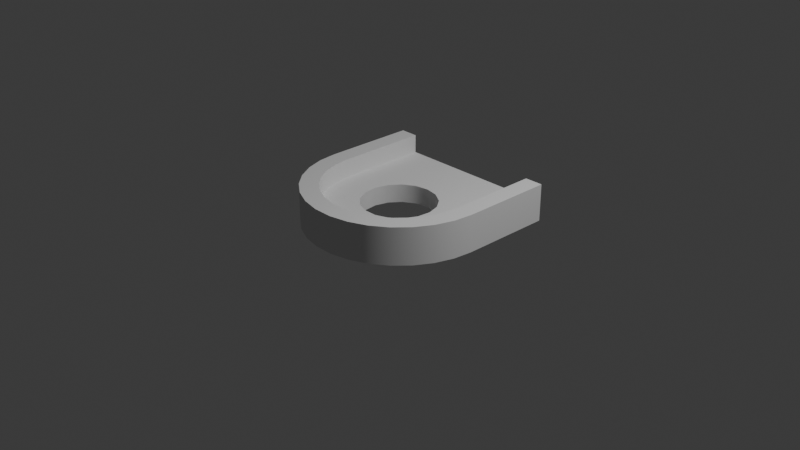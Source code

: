 # Source: EndBlock.blend  (saved by Blender 4.1.24; exported with 4.5.12 LTS)
import bpy
from mathutils import Matrix  # noqa: F401  (used for matrix-valued properties, if any)

bpy.ops.wm.read_factory_settings(use_empty=True)
scene = bpy.context.scene
scene.name = 'Scene'

# ---- collections
col_collection = bpy.data.collections.new('Collection'); scene.collection.children.link(col_collection)

# ---- world
world_world = bpy.data.worlds.new('World'); scene.world = world_world
world_world.use_nodes = True; world_world.node_tree.nodes.clear()
_N = world_world.node_tree.nodes; _L = world_world.node_tree.links
n0 = _N.new('ShaderNodeOutputWorld'); n0.name = 'World Output'; n0.location = (300, 300)
n1 = _N.new('ShaderNodeBackground'); n1.name = 'Background'; n1.location = (10, 300)
n1.inputs[0].default_value = (0.05088, 0.05088, 0.05088, 1.0)
_L.new(n1.outputs[0], n0.inputs[0])
n0.is_active_output = True
world_world.color = (0.05088, 0.05088, 0.05088)
world_world.use_sun_shadow = False
world_world.sun_shadow_jitter_overblur = 0.0

# ---- cameras
cam_camera = bpy.data.cameras.new('Camera')
cam_camera.clip_end = 100.0
cam_camera.ortho_scale = 7.314

# ---- lights
light_light = bpy.data.lights.new('Light', 'POINT')
light_light.transmission_factor = 0.0
light_light.energy = 1000.0
light_light.shadow_soft_size = 0.1
light_light.shadow_maximum_resolution = 0.006
light_light.use_absolute_resolution = True

# ---- meshes
me_cylinder = bpy.data.meshes.new('Cylinder')
me_cylinder.from_pydata([(0.0, 1.0, 0.0), (0.0, 0.8, 0.2), (0.0, 1.0, 0.4), (0.0, 0.8, 0.4), (0.2079, 0.9781, 0.0), (0.1663, 0.7825, 0.2), (0.2079, 0.9781, 0.4), (0.1663, 0.7825, 0.4), (0.4067, 0.9135, 0.0), (0.3254, 0.7308, 0.2), (0.4067, 0.9135, 0.4), (0.3254, 0.7308, 0.4), (0.5878, 0.809, 0.0), (0.4702, 0.6472, 0.2), (0.5878, 0.809, 0.4), (0.4702, 0.6472, 0.4), (0.7431, 0.6691, 0.0), (0.5945, 0.5353, 0.2), (0.7431, 0.6691, 0.4), (0.5945, 0.5353, 0.4), (0.866, 0.5, 0.0), (0.6928, 0.4, 0.2), (0.866, 0.5, 0.4), (0.6928, 0.4, 0.4), (0.9511, 0.309, 0.0), (0.7608, 0.2472, 0.2), (0.9511, 0.309, 0.4), (0.7608, 0.2472, 0.4), (0.9945, 0.1045, 0.0), (0.7956, 0.08362, 0.2), (0.9945, 0.1045, 0.4), (0.7956, 0.08362, 0.4), (0.9945, -0.1045, 0.0), (0.7956, -0.08362, 0.2), (0.9945, -0.1045, 0.4), (0.7956, -0.08362, 0.4), (0.9511, -0.309, 0.0), (0.7608, -0.2472, 0.2), (0.9511, -0.309, 0.4), (0.7608, -0.2472, 0.4), (0.866, -0.5, 0.0), (0.6928, -0.4, 0.2), (0.866, -0.5, 0.4), (0.6928, -0.4, 0.4), (0.7431, -0.6691, 0.0), (0.5945, -0.5353, 0.2), (0.7431, -0.6691, 0.4), (0.5945, -0.5353, 0.4), (0.5878, -0.809, 0.0), (0.4702, -0.6472, 0.2), (0.5878, -0.809, 0.4), (0.4702, -0.6472, 0.4), (0.4067, -0.9135, 0.0), (0.3254, -0.7308, 0.2), (0.4067, -0.9135, 0.4), (0.3254, -0.7308, 0.4), (0.2079, -0.9781, 0.0), (0.1663, -0.7825, 0.2), (0.2079, -0.9781, 0.4), (0.1663, -0.7825, 0.4), (-8.941e-08, -1.0, 0.0), (-1.49e-08, -0.8, 0.2), (-8.941e-08, -1.0, 0.4), (-1.49e-08, -0.8, 0.4), (-1.0, 0.8, 0.0), (-1.0, 0.8, 0.2), (-1.0, 1.0, 0.0), (-1.0, 0.8, 0.4), (-1.0, 1.0, 0.4), (-1.0, -0.8, 0.0), (-1.0, 0.0, 0.0), (-1.0, 0.0, 0.2), (-1.0, -0.8, 0.2), (-1.0, -1.0, 0.0), (-1.0, -0.8, 0.4), (-1.0, -1.0, 0.4), (-0.4, -1.223e-08, 0.2), (-0.373, -0.1445, 0.2), (-0.2956, -0.2695, 0.2), (-0.1783, -0.3581, 0.2), (-0.03691, -0.3983, 0.2), (0.1095, -0.3847, 0.2), (0.2411, -0.3192, 0.2), (0.3401, -0.2106, 0.2), (0.3932, -0.0735, 0.2), (0.3932, 0.0735, 0.2), (0.3401, 0.2106, 0.2), (0.2411, 0.3192, 0.2), (0.1095, 0.3847, 0.2), (-0.03691, 0.3983, 0.2), (-0.1783, 0.3581, 0.2), (-0.2956, 0.2695, 0.2), (-0.373, 0.1445, 0.2), (-0.373, -0.1445, 0.2), (-0.4, -1.223e-08, 0.2), (-0.2956, -0.2695, 0.2), (-0.1783, -0.3581, 0.2), (-0.03691, -0.3983, 0.2), (0.1095, -0.3847, 0.2), (0.2411, -0.3192, 0.2), (0.3401, -0.2106, 0.2), (0.3932, -0.0735, 0.2), (0.3932, 0.0735, 0.2), (0.3401, 0.2106, 0.2), (0.2411, 0.3192, 0.2), (0.1095, 0.3847, 0.2), (-0.03691, 0.3983, 0.2), (-0.1783, 0.3581, 0.2), (-0.2956, 0.2695, 0.2), (-0.373, 0.1445, 0.2), (-0.373, -0.1445, 0.0), (-0.4, -1.223e-08, 0.0), (-0.2956, -0.2695, 0.0), (-0.1783, -0.3581, 0.0), (-0.03691, -0.3983, 0.0), (0.1095, -0.3847, 0.0), (0.2411, -0.3192, 0.0), (0.3401, -0.2106, 0.0), (0.3932, -0.0735, 0.0), (0.3932, 0.0735, 0.0), (0.3401, 0.2106, 0.0), (0.2411, 0.3192, 0.0), (0.1095, 0.3847, 0.0), (-0.03691, 0.3983, 0.0), (-0.1783, 0.3581, 0.0), (-0.2956, 0.2695, 0.0), (-0.373, 0.1445, 0.0)], [], [(63, 62, 75, 74), (5, 7, 11, 9), (4, 8, 10, 6), (3, 2, 6, 7), (1, 3, 7, 5), (12, 16, 18, 14), (10, 8, 12, 14), (7, 6, 10, 11), (15, 14, 18, 19), (16, 20, 22, 18), (9, 11, 15, 13), (11, 10, 14, 15), (20, 24, 26, 22), (13, 15, 19, 17), (21, 23, 27, 25), (19, 18, 22, 23), (17, 19, 23, 21), (28, 32, 34, 30), (27, 26, 30, 31), (26, 24, 28, 30), (23, 22, 26, 27), (31, 30, 34, 35), (38, 36, 40, 42), (25, 27, 31, 29), (33, 35, 39, 37), (29, 31, 35, 33), (37, 39, 43, 41), (32, 36, 38, 34), (40, 44, 46, 42), (35, 34, 38, 39), (43, 42, 46, 47), (44, 48, 50, 46), (39, 38, 42, 43), (48, 52, 54, 50), (41, 43, 47, 45), (49, 51, 55, 53), (47, 46, 50, 51), (45, 47, 51, 49), (56, 60, 62, 58), (54, 52, 56, 58), (51, 50, 54, 55), (59, 58, 62, 63), (66, 68, 67, 65, 64), (53, 55, 59, 57), (55, 54, 58, 59), (57, 59, 63, 61), (72, 74, 75, 73, 69), (70, 64, 65, 71), (60, 73, 75, 62), (70, 71, 72, 69), (2, 3, 67, 68), (61, 63, 74, 72), (3, 1, 65, 67), (0, 2, 68, 66), (1, 90, 65), (92, 71, 65), (77, 71, 76), (78, 72, 77), (83, 41, 45), (13, 17, 87), (81, 53, 80), (81, 82, 49), (80, 57, 61), (82, 45, 49), (84, 37, 83), (85, 33, 84), (85, 25, 29), (86, 21, 25), (78, 77, 93, 95), (17, 21, 86), (89, 9, 13), (89, 5, 9), (90, 1, 5), (91, 92, 65), (92, 76, 71), (77, 72, 71), (78, 79, 72), (79, 80, 61), (80, 53, 57), (81, 49, 53), (82, 83, 45), (83, 37, 41), (84, 33, 37), (85, 29, 33), (85, 86, 25), (87, 17, 86), (88, 13, 87), (88, 89, 13), (89, 90, 5), (79, 61, 72), (90, 91, 65), (101, 100, 117, 118), (76, 92, 109, 94), (86, 85, 102, 103), (79, 78, 95, 96), (87, 86, 103, 104), (80, 79, 96, 97), (88, 87, 104, 105), (81, 80, 97, 98), (89, 88, 105, 106), (82, 81, 98, 99), (90, 89, 106, 107), (83, 82, 99, 100), (91, 90, 107, 108), (84, 83, 100, 101), (77, 76, 94, 93), (92, 91, 108, 109), (85, 84, 101, 102), (109, 108, 125, 126), (93, 94, 111, 110), (102, 101, 118, 119), (95, 93, 110, 112), (94, 109, 126, 111), (103, 102, 119, 120), (96, 95, 112, 113), (104, 103, 120, 121), (97, 96, 113, 114), (105, 104, 121, 122), (98, 97, 114, 115), (106, 105, 122, 123), (99, 98, 115, 116), (107, 106, 123, 124), (100, 99, 116, 117), (108, 107, 124, 125), (125, 64, 126), (125, 0, 66), (124, 0, 125), (123, 4, 124), (122, 8, 123), (121, 12, 122), (121, 20, 16), (120, 20, 121), (119, 24, 120), (0, 4, 6, 2), (118, 36, 32), (117, 40, 36), (117, 44, 40), (118, 28, 24), (48, 44, 117), (114, 56, 52), (113, 60, 56), (52, 48, 116), (112, 69, 73), (110, 70, 69), (126, 70, 111), (125, 66, 64), (124, 4, 0), (123, 8, 4), (122, 12, 8), (121, 16, 12), (120, 24, 20), (119, 118, 24), (118, 32, 28), (118, 117, 36), (116, 48, 117), (115, 52, 116), (115, 114, 52), (114, 113, 56), (73, 60, 112), (112, 110, 69), (110, 111, 70), (126, 64, 70), (60, 113, 112)])
me_cylinder.polygons.foreach_set('use_smooth', [True] * 163)
_k = set([(0, 4), (0, 66), (1, 5), (1, 65), (2, 6), (2, 68), (3, 7), (3, 67), (4, 8), (5, 9), (6, 10), (7, 11), (8, 12), (9, 13), (10, 14), (11, 15), (12, 16), (13, 17), (14, 18), (15, 19), (16, 20), (17, 21), (18, 22), (19, 23), (20, 24), (21, 25), (22, 26), (23, 27), (24, 28), (25, 29), (26, 30), (27, 31), (28, 32), (29, 33), (30, 34), (31, 35), (32, 36), (33, 37), (34, 38), (35, 39), (36, 40), (37, 41), (38, 42), (39, 43), (40, 44), (41, 45), (42, 46), (43, 47), (44, 48), (45, 49), (46, 50), (47, 51), (48, 52), (49, 53), (50, 54), (51, 55), (52, 56), (53, 57), (54, 58), (55, 59), (56, 60), (57, 61), (58, 62), (59, 63), (60, 73), (61, 72), (62, 75), (63, 74), (64, 66), (64, 70), (65, 67), (65, 71), (66, 68), (67, 68), (69, 70), (69, 73), (71, 72), (72, 74), (73, 75), (74, 75), (76, 77), (76, 92), (77, 78), (78, 79), (79, 80), (80, 81), (81, 82), (82, 83), (83, 84), (84, 85), (85, 86), (86, 87), (87, 88), (88, 89), (89, 90), (90, 91), (91, 92), (93, 94), (93, 95), (94, 109), (95, 96), (96, 97), (97, 98), (98, 99), (99, 100), (100, 101), (101, 102), (102, 103), (103, 104), (104, 105), (105, 106), (106, 107), (107, 108), (108, 109), (110, 111), (110, 112), (111, 126), (112, 113), (113, 114), (114, 115), (115, 116), (116, 117), (117, 118), (118, 119), (119, 120), (120, 121), (121, 122), (122, 123), (123, 124), (124, 125), (125, 126)])
me_cylinder.attributes.new('sharp_edge', 'BOOLEAN', 'EDGE').data.foreach_set('value', [ (min(e.vertices), max(e.vertices)) in _k for e in me_cylinder.edges])
_uv = me_cylinder.uv_layers.new(name='UVMap')
_uv.uv.foreach_set('vector', [0.625, 0.2, 0.625, 0.25, 0.625, 0.25, 0.625, 0.2, 0.625, 0.2, 0.625, 0.2, 0.625, 0.2, 0.625, 0.2, 0.375, 0.25, 0.375, 0.25, 0.625, 0.25, 0.625, 0.25, 0.625, 0.2, 0.625, 0.25, 0.625, 0.25, 0.625, 0.2, 0.625, 0.2, 0.625, 0.2, 0.625, 0.2, 0.625, 0.2, 0.375, 0.25, 0.375, 0.25, 0.625, 0.25, 0.625, 0.25, 0.625, 0.25, 0.375, 0.25, 0.375, 0.25, 0.625, 0.25, 0.625, 0.2, 0.625, 0.25, 0.625, 0.25, 0.625, 0.2, 0.625, 0.2, 0.625, 0.25, 0.625, 0.25, 0.625, 0.2, 0.375, 0.25, 0.375, 0.25, 0.625, 0.25, 0.625, 0.25, 0.625, 0.2, 0.625, 0.2, 0.625, 0.2, 0.625, 0.2, 0.625, 0.2, 0.625, 0.25, 0.625, 0.25, 0.625, 0.2, 0.375, 0.25, 0.375, 0.25, 0.625, 0.25, 0.625, 0.25, 0.625, 0.2, 0.625, 0.2, 0.625, 0.2, 0.625, 0.2, 0.625, 0.2, 0.625, 0.2, 0.625, 0.2, 0.625, 0.2, 0.625, 0.2, 0.625, 0.25, 0.625, 0.25, 0.625, 0.2, 0.625, 0.2, 0.625, 0.2, 0.625, 0.2, 0.625, 0.2, 0.375, 0.25, 0.375, 0.25, 0.625, 0.25, 0.625, 0.25, 0.625, 0.2, 0.625, 0.25, 0.625, 0.25, 0.625, 0.2, 0.625, 0.25, 0.375, 0.25, 0.375, 0.25, 0.625, 0.25, 0.625, 0.2, 0.625, 0.25, 0.625, 0.25, 0.625, 0.2, 0.625, 0.2, 0.625, 0.25, 0.625, 0.25, 0.625, 0.2, 0.625, 0.25, 0.375, 0.25, 0.375, 0.25, 0.625, 0.25, 0.625, 0.2, 0.625, 0.2, 0.625, 0.2, 0.625, 0.2, 0.625, 0.2, 0.625, 0.2, 0.625, 0.2, 0.625, 0.2, 0.625, 0.2, 0.625, 0.2, 0.625, 0.2, 0.625, 0.2, 0.625, 0.2, 0.625, 0.2, 0.625, 0.2, 0.625, 0.2, 0.375, 0.25, 0.375, 0.25, 0.625, 0.25, 0.625, 0.25, 0.375, 0.25, 0.375, 0.25, 0.625, 0.25, 0.625, 0.25, 0.625, 0.2, 0.625, 0.25, 0.625, 0.25, 0.625, 0.2, 0.625, 0.2, 0.625, 0.25, 0.625, 0.25, 0.625, 0.2, 0.375, 0.25, 0.375, 0.25, 0.625, 0.25, 0.625, 0.25, 0.625, 0.2, 0.625, 0.25, 0.625, 0.25, 0.625, 0.2, 0.375, 0.25, 0.375, 0.25, 0.625, 0.25, 0.625, 0.25, 0.625, 0.2, 0.625, 0.2, 0.625, 0.2, 0.625, 0.2, 0.625, 0.2, 0.625, 0.2, 0.625, 0.2, 0.625, 0.2, 0.625, 0.2, 0.625, 0.25, 0.625, 0.25, 0.625, 0.2, 0.625, 0.2, 0.625, 0.2, 0.625, 0.2, 0.625, 0.2, 0.375, 0.25, 0.375, 0.25, 0.625, 0.25, 0.625, 0.25, 0.625, 0.25, 0.375, 0.25, 0.375, 0.25, 0.625, 0.25, 0.625, 0.2, 0.625, 0.25, 0.625, 0.25, 0.625, 0.2, 0.625, 0.2, 0.625, 0.25, 0.625, 0.25, 0.625, 0.2, 0.375, 0.25, 0.625, 0.25, 0.625, 0.2, 0.625, 0.2, 0.375, 0.2, 0.625, 0.2, 0.625, 0.2, 0.625, 0.2, 0.625, 0.2, 0.625, 0.2, 0.625, 0.25, 0.625, 0.25, 0.625, 0.2, 0.625, 0.2, 0.625, 0.2, 0.625, 0.2, 0.625, 0.2, 0.625, 0.2, 0.625, 0.2, 0.625, 0.25, 0.375, 0.25, 0.375, 0.2, 0.375, 0.0, 0.375, 0.2, 0.625, 0.2, 0.625, 0.0, 0.375, 0.25, 0.375, 0.25, 0.625, 0.25, 0.625, 0.25, 0.375, 0.0, 0.625, 0.0, 0.625, 0.2, 0.375, 0.2, 0.625, 0.25, 0.625, 0.2, 0.625, 0.2, 0.625, 0.25, 0.625, 0.2, 0.625, 0.2, 0.625, 0.2, 0.625, 0.2, 0.625, 0.2, 0.625, 0.2, 0.625, 0.2, 0.625, 0.2, 0.375, 0.25, 0.625, 0.25, 0.625, 0.25, 0.375, 0.25, 0.625, 0.2, 0.0, 0.0, 0.625, 0.2, 0.0, 0.0, 0.625, 0.0, 0.625, 0.2, 0.0, 0.0, 0.625, 0.0, 0.0, 0.0, 0.0, 0.0, 0.625, 0.2, 0.0, 0.0, 0.0, 0.0, 0.625, 0.2, 0.625, 0.2, 0.625, 0.2, 0.625, 0.2, 0.0, 0.0, 0.0, 0.0, 0.625, 0.2, 0.0, 0.0, 0.0, 0.0, 0.0, 0.0, 0.625, 0.2, 0.0, 0.0, 0.625, 0.2, 0.625, 0.2, 0.0, 0.0, 0.625, 0.2, 0.625, 0.2, 0.0, 0.0, 0.625, 0.2, 0.0, 0.0, 0.0, 0.0, 0.625, 0.2, 0.0, 0.0, 0.0, 0.0, 0.625, 0.2, 0.625, 0.2, 0.0, 0.0, 0.625, 0.2, 0.625, 0.2, 0.0, 0.0, 0.0, 0.0, 0.0, 0.0, 0.0, 0.0, 0.625, 0.2, 0.625, 0.2, 0.0, 0.0, 0.0, 0.0, 0.625, 0.2, 0.625, 0.2, 0.0, 0.0, 0.625, 0.2, 0.625, 0.2, 0.0, 0.0, 0.625, 0.2, 0.625, 0.2, 0.0, 0.0, 0.0, 0.0, 0.625, 0.2, 0.0, 0.0, 0.0, 0.0, 0.625, 0.0, 0.0, 0.0, 0.625, 0.2, 0.625, 0.0, 0.0, 0.0, 0.0, 0.0, 0.625, 0.2, 0.0, 0.0, 0.0, 0.0, 0.625, 0.2, 0.0, 0.0, 0.625, 0.2, 0.625, 0.2, 0.0, 0.0, 0.625, 0.2, 0.625, 0.2, 0.0, 0.0, 0.0, 0.0, 0.625, 0.2, 0.0, 0.0, 0.625, 0.2, 0.625, 0.2, 0.0, 0.0, 0.625, 0.2, 0.625, 0.2, 0.0, 0.0, 0.625, 0.2, 0.625, 0.2, 0.0, 0.0, 0.0, 0.0, 0.625, 0.2, 0.0, 0.0, 0.625, 0.2, 0.0, 0.0, 0.0, 0.0, 0.625, 0.2, 0.0, 0.0, 0.0, 0.0, 0.0, 0.0, 0.625, 0.2, 0.0, 0.0, 0.0, 0.0, 0.625, 0.2, 0.0, 0.0, 0.625, 0.2, 0.625, 0.2, 0.0, 0.0, 0.0, 0.0, 0.625, 0.2, 0.0, 0.0, 0.0, 0.0, 0.0, 0.0, 0.0, 0.0, 0.0, 0.0, 0.0, 0.0, 0.0, 0.0, 0.0, 0.0, 0.0, 0.0, 0.0, 0.0, 0.0, 0.0, 0.0, 0.0, 0.0, 0.0, 0.0, 0.0, 0.0, 0.0, 0.0, 0.0, 0.0, 0.0, 0.0, 0.0, 0.0, 0.0, 0.0, 0.0, 0.0, 0.0, 0.0, 0.0, 0.0, 0.0, 0.0, 0.0, 0.0, 0.0, 0.0, 0.0, 0.0, 0.0, 0.0, 0.0, 0.0, 0.0, 0.0, 0.0, 0.0, 0.0, 0.0, 0.0, 0.0, 0.0, 0.0, 0.0, 0.0, 0.0, 0.0, 0.0, 0.0, 0.0, 0.0, 0.0, 0.0, 0.0, 0.0, 0.0, 0.0, 0.0, 0.0, 0.0, 0.0, 0.0, 0.0, 0.0, 0.0, 0.0, 0.0, 0.0, 0.0, 0.0, 0.0, 0.0, 0.0, 0.0, 0.0, 0.0, 0.0, 0.0, 0.0, 0.0, 0.0, 0.0, 0.0, 0.0, 0.0, 0.0, 0.0, 0.0, 0.0, 0.0, 0.0, 0.0, 0.0, 0.0, 0.0, 0.0, 0.0, 0.0, 0.0, 0.0, 0.0, 0.0, 0.0, 0.0, 0.0, 0.0, 0.0, 0.0, 0.0, 0.0, 0.0, 0.0, 0.0, 0.0, 0.0, 0.0, 0.0, 0.0, 0.0, 0.0, 0.0, 0.0, 0.0, 0.0, 0.0, 0.0, 0.0, 0.0, 0.0, 0.0, 0.0, 0.0, 0.0, 0.0, 0.0, 0.0, 0.0, 0.0, 0.0, 0.0, 0.0, 0.0, 0.0, 0.0, 0.0, 0.0, 0.0, 0.0, 0.0, 0.0, 0.0, 0.0, 0.0, 0.0, 0.0, 0.0, 0.0, 0.0, 0.0, 0.0, 0.0, 0.0, 0.0, 0.0, 0.0, 0.0, 0.0, 0.0, 0.0, 0.0, 0.0, 0.0, 0.0, 0.0, 0.0, 0.0, 0.0, 0.0, 0.0, 0.0, 0.0, 0.0, 0.0, 0.0, 0.0, 0.0, 0.0, 0.0, 0.0, 0.0, 0.0, 0.0, 0.0, 0.0, 0.0, 0.0, 0.0, 0.0, 0.0, 0.0, 0.0, 0.0, 0.0, 0.0, 0.0, 0.0, 0.0, 0.0, 0.0, 0.0, 0.0, 0.0, 0.0, 0.0, 0.0, 0.0, 0.0, 0.0, 0.0, 0.0, 0.0, 0.0, 0.0, 0.0, 0.0, 0.0, 0.0, 0.0, 0.0, 0.0, 0.0, 0.0, 0.0, 0.0, 0.0, 0.0, 0.0, 0.0, 0.0, 0.0, 0.0, 0.0, 0.375, 0.2, 0.0, 0.0, 0.0, 0.0, 0.375, 0.25, 0.375, 0.25, 0.0, 0.0, 0.375, 0.25, 0.0, 0.0, 0.0, 0.0, 0.375, 0.25, 0.0, 0.0, 0.0, 0.0, 0.375, 0.25, 0.0, 0.0, 0.0, 0.0, 0.375, 0.25, 0.0, 0.0, 0.0, 0.0, 0.375, 0.25, 0.375, 0.25, 0.0, 0.0, 0.375, 0.25, 0.0, 0.0, 0.0, 0.0, 0.375, 0.25, 0.0, 0.0, 0.375, 0.25, 0.375, 0.25, 0.625, 0.25, 0.625, 0.25, 0.0, 0.0, 0.375, 0.25, 0.375, 0.25, 0.0, 0.0, 0.375, 0.25, 0.375, 0.25, 0.0, 0.0, 0.375, 0.25, 0.375, 0.25, 0.0, 0.0, 0.375, 0.25, 0.375, 0.25, 0.375, 0.25, 0.375, 0.25, 0.0, 0.0, 0.0, 0.0, 0.375, 0.25, 0.375, 0.25, 0.0, 0.0, 0.375, 0.25, 0.375, 0.25, 0.375, 0.25, 0.375, 0.25, 0.0, 0.0, 0.0, 0.0, 0.375, 0.2, 0.375, 0.25, 0.0, 0.0, 0.375, 0.0, 0.375, 0.2, 0.0, 0.0, 0.375, 0.0, 0.0, 0.0, 0.0, 0.0, 0.375, 0.25, 0.375, 0.2, 0.0, 0.0, 0.375, 0.25, 0.375, 0.25, 0.0, 0.0, 0.375, 0.25, 0.375, 0.25, 0.0, 0.0, 0.375, 0.25, 0.375, 0.25, 0.0, 0.0, 0.375, 0.25, 0.375, 0.25, 0.0, 0.0, 0.375, 0.25, 0.375, 0.25, 0.0, 0.0, 0.0, 0.0, 0.375, 0.25, 0.0, 0.0, 0.375, 0.25, 0.375, 0.25, 0.0, 0.0, 0.0, 0.0, 0.375, 0.25, 0.0, 0.0, 0.375, 0.25, 0.0, 0.0, 0.0, 0.0, 0.375, 0.25, 0.0, 0.0, 0.0, 0.0, 0.0, 0.0, 0.375, 0.25, 0.0, 0.0, 0.0, 0.0, 0.375, 0.25, 0.375, 0.25, 0.375, 0.25, 0.0, 0.0, 0.0, 0.0, 0.0, 0.0, 0.375, 0.2, 0.0, 0.0, 0.0, 0.0, 0.375, 0.0, 0.0, 0.0, 0.375, 0.2, 0.375, 0.0, 0.375, 0.25, 0.0, 0.0, 0.0, 0.0])
me_cylinder.update()

# ---- objects
ob_light = bpy.data.objects.new('Light', light_light)
ob_camera = bpy.data.objects.new('Camera', cam_camera)
ob_endblock___col = bpy.data.objects.new('EndBlock - col', me_cylinder)

# ---- transforms, parenting, visibility, modifiers, constraints
ob_light.location = (4.076, 1.005, 5.904)
ob_light.rotation_euler = (0.6503, 0.05522, 1.866)
ob_light.lock_rotations_4d = False
ob_light.empty_display_type = 'ARROWS'
ob_light.color = (0.0, 0.0, 0.0, 0.0)
ob_light.lineart.crease_threshold = 0.0
ob_camera.location = (7.359, -6.926, 4.958)
ob_camera.rotation_euler = (1.109, 0.0, 0.8149)
ob_camera.lock_rotations_4d = False
ob_camera.empty_display_type = 'ARROWS'
ob_camera.color = (0.0, 0.0, 0.0, 0.0)
ob_camera.display_type = 'WIRE'
ob_camera.lineart.crease_threshold = 0.0
ob_endblock___col.location = (0.0, 0.0, 0.0)
ob_endblock___col.rotation_euler = (0.0, -0.0, -1.571)

# ---- collection membership
col_collection.objects.link(ob_light)
col_collection.objects.link(ob_camera)
col_collection.objects.link(ob_endblock___col)

# ---- scene / render settings (as saved in the file)
scene.camera = ob_camera
scene.frame_start = 1; scene.frame_end = 250; scene.frame_set(1)
scene.render.engine = 'BLENDER_EEVEE_NEXT'
scene.cycles.sampling_pattern = 'TABULATED_SOBOL'
scene.eevee.ray_tracing_options.trace_max_roughness = 0.0
bpy.context.view_layer.update()
